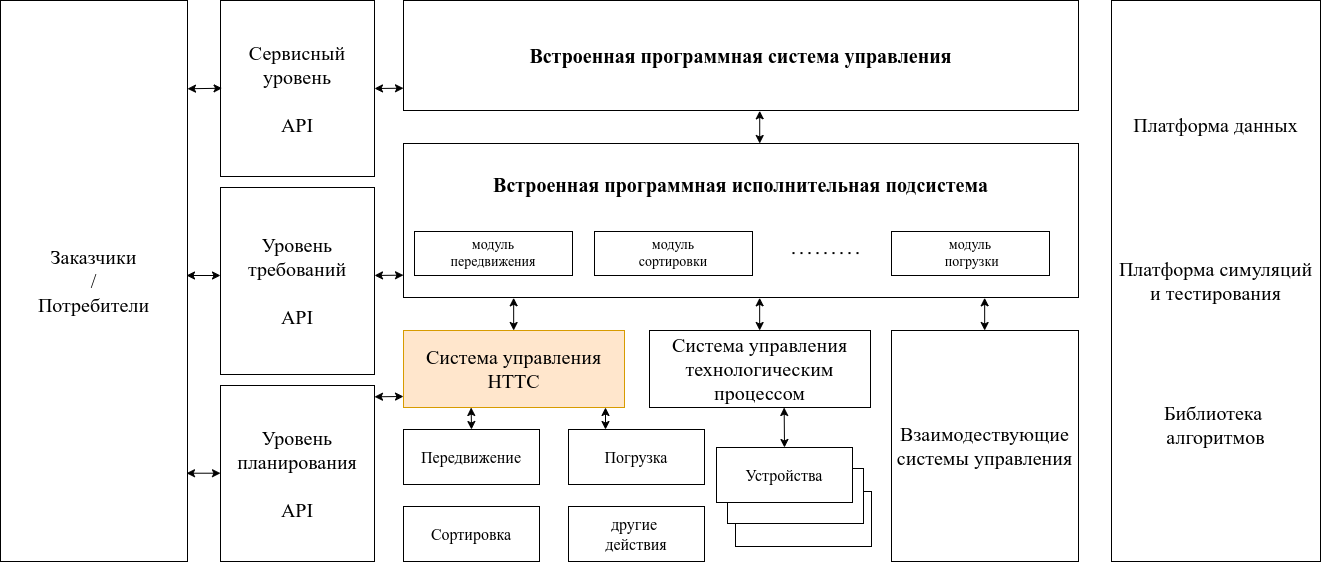

The diagram above was exported from draw.io. Its source (the exported page's mxGraphModel, read from the mxfile embedded in the PNG):
<mxGraphModel dx="2787" dy="1148" grid="1" gridSize="11" guides="1" tooltips="1" connect="1" arrows="1" fold="1" page="1" pageScale="1" pageWidth="1100" pageHeight="850" background="none" math="0" shadow="0">
  <root>
    <mxCell id="0" />
    <mxCell id="1" parent="0" />
    <mxCell id="6KmtZAOlgm-U0TDbHOTj-2" value="Встроенная программная система управления" style="rounded=0;whiteSpace=wrap;html=1;fontSize=20;fontStyle=1;fontFamily=Times New Roman;" parent="1" vertex="1">
      <mxGeometry x="260" y="88" width="675" height="110" as="geometry" />
    </mxCell>
    <mxCell id="6KmtZAOlgm-U0TDbHOTj-34" value="Платформа данных&lt;div&gt;&lt;br&gt;&lt;/div&gt;&lt;div&gt;&lt;br&gt;&lt;/div&gt;&lt;div&gt;&lt;br&gt;&lt;/div&gt;&lt;div&gt;&lt;br&gt;&lt;br&gt;Платформа симуляций и тестирования&lt;/div&gt;&lt;div&gt;&lt;br&gt;&lt;div&gt;&lt;br&gt;&lt;/div&gt;&lt;div&gt;&lt;br&gt;&lt;br&gt;Библиотека&amp;nbsp;&lt;div&gt;алгоритмов&lt;/div&gt;&lt;/div&gt;&lt;/div&gt;" style="rounded=0;whiteSpace=wrap;html=1;fontSize=20;fontFamily=Times New Roman;" parent="1" vertex="1">
      <mxGeometry x="968" y="88" width="209" height="561" as="geometry" />
    </mxCell>
    <mxCell id="uAarmucpYe9Y0cqJR-s9-1" value="Встроенная программная исполнительная подсистема&lt;div&gt;&lt;br&gt;&lt;/div&gt;&lt;div&gt;&lt;br&gt;&lt;/div&gt;&lt;div&gt;&lt;br&gt;&lt;/div&gt;" style="rounded=0;whiteSpace=wrap;html=1;fontSize=20;fontStyle=1;fontFamily=Times New Roman;" vertex="1" parent="1">
      <mxGeometry x="260" y="231" width="675" height="154" as="geometry" />
    </mxCell>
    <mxCell id="uAarmucpYe9Y0cqJR-s9-3" value="Система управления&lt;br&gt;НТТС" style="rounded=0;whiteSpace=wrap;html=1;fontSize=20;fontFamily=Times New Roman;labelBackgroundColor=none;fillColor=#ffe6cc;strokeColor=#d79b00;" vertex="1" parent="1">
      <mxGeometry x="260" y="418" width="221" height="77" as="geometry" />
    </mxCell>
    <mxCell id="uAarmucpYe9Y0cqJR-s9-4" value="Система управления технологическим процессом" style="rounded=0;whiteSpace=wrap;html=1;fontSize=20;fontFamily=Times New Roman;" vertex="1" parent="1">
      <mxGeometry x="506" y="418" width="221" height="77" as="geometry" />
    </mxCell>
    <mxCell id="uAarmucpYe9Y0cqJR-s9-5" value="Взаимодествующие&lt;br&gt;системы управления" style="rounded=0;whiteSpace=wrap;html=1;fontSize=20;fontFamily=Times New Roman;" vertex="1" parent="1">
      <mxGeometry x="748" y="418" width="187" height="231" as="geometry" />
    </mxCell>
    <mxCell id="uAarmucpYe9Y0cqJR-s9-7" value="Передвижение" style="rounded=0;whiteSpace=wrap;html=1;fontSize=16;fontFamily=Times New Roman;" vertex="1" parent="1">
      <mxGeometry x="260" y="517" width="136" height="55" as="geometry" />
    </mxCell>
    <mxCell id="uAarmucpYe9Y0cqJR-s9-9" value="Сервисный уровень&lt;br&gt;&lt;br&gt;API" style="rounded=0;whiteSpace=wrap;html=1;fontSize=20;fontFamily=Times New Roman;" vertex="1" parent="1">
      <mxGeometry x="77" y="88" width="154" height="176" as="geometry" />
    </mxCell>
    <mxCell id="uAarmucpYe9Y0cqJR-s9-10" value="Заказчики&lt;br&gt;/&lt;div&gt;Потребители&lt;/div&gt;" style="rounded=0;whiteSpace=wrap;html=1;fontSize=20;fontFamily=Times New Roman;" vertex="1" parent="1">
      <mxGeometry x="-143" y="88" width="187" height="561" as="geometry" />
    </mxCell>
    <mxCell id="uAarmucpYe9Y0cqJR-s9-11" value="Уровень требований&lt;br&gt;&lt;br&gt;API" style="rounded=0;whiteSpace=wrap;html=1;fontSize=20;fontFamily=Times New Roman;" vertex="1" parent="1">
      <mxGeometry x="77" y="275" width="154" height="187" as="geometry" />
    </mxCell>
    <mxCell id="uAarmucpYe9Y0cqJR-s9-12" value="Уровень планирования&lt;div&gt;&lt;br&gt;&lt;/div&gt;&lt;div&gt;API&lt;/div&gt;" style="rounded=0;whiteSpace=wrap;html=1;fontSize=20;fontFamily=Times New Roman;" vertex="1" parent="1">
      <mxGeometry x="77" y="473" width="154" height="176" as="geometry" />
    </mxCell>
    <mxCell id="uAarmucpYe9Y0cqJR-s9-14" value="модуль&lt;br&gt;передвижения" style="rounded=0;whiteSpace=wrap;html=1;fontSize=14;fontFamily=Times New Roman;" vertex="1" parent="1">
      <mxGeometry x="271" y="319" width="158" height="44" as="geometry" />
    </mxCell>
    <mxCell id="uAarmucpYe9Y0cqJR-s9-15" value="модуль&lt;br&gt;сортировки" style="rounded=0;whiteSpace=wrap;html=1;fontSize=14;fontFamily=Times New Roman;" vertex="1" parent="1">
      <mxGeometry x="451" y="319" width="158" height="44" as="geometry" />
    </mxCell>
    <mxCell id="uAarmucpYe9Y0cqJR-s9-16" value="модуль&lt;br&gt;&amp;nbsp;погрузки" style="rounded=0;whiteSpace=wrap;html=1;fontSize=14;fontFamily=Times New Roman;" vertex="1" parent="1">
      <mxGeometry x="748" y="319" width="158" height="44" as="geometry" />
    </mxCell>
    <mxCell id="uAarmucpYe9Y0cqJR-s9-19" value="" style="endArrow=none;dashed=1;html=1;dashPattern=1 3;strokeWidth=2;rounded=0;" edge="1" parent="1">
      <mxGeometry width="50" height="50" relative="1" as="geometry">
        <mxPoint x="649" y="340.58" as="sourcePoint" />
        <mxPoint x="715" y="340.58" as="targetPoint" />
      </mxGeometry>
    </mxCell>
    <mxCell id="uAarmucpYe9Y0cqJR-s9-20" value="Сортировка" style="rounded=0;whiteSpace=wrap;html=1;fontSize=16;fontFamily=Times New Roman;" vertex="1" parent="1">
      <mxGeometry x="260" y="594" width="136" height="55" as="geometry" />
    </mxCell>
    <mxCell id="uAarmucpYe9Y0cqJR-s9-21" value="Погрузка" style="rounded=0;whiteSpace=wrap;html=1;fontSize=16;fontFamily=Times New Roman;" vertex="1" parent="1">
      <mxGeometry x="425" y="517" width="136" height="55" as="geometry" />
    </mxCell>
    <mxCell id="uAarmucpYe9Y0cqJR-s9-22" value="другие&amp;nbsp;&lt;br&gt;действия" style="rounded=0;whiteSpace=wrap;html=1;fontSize=16;fontFamily=Times New Roman;" vertex="1" parent="1">
      <mxGeometry x="425" y="594" width="136" height="55" as="geometry" />
    </mxCell>
    <mxCell id="uAarmucpYe9Y0cqJR-s9-23" value="" style="rounded=0;whiteSpace=wrap;html=1;fontSize=16;fontFamily=Times New Roman;" vertex="1" parent="1">
      <mxGeometry x="592" y="579" width="136" height="55" as="geometry" />
    </mxCell>
    <mxCell id="uAarmucpYe9Y0cqJR-s9-24" value="" style="rounded=0;whiteSpace=wrap;html=1;fontSize=16;fontFamily=Times New Roman;" vertex="1" parent="1">
      <mxGeometry x="584" y="556" width="136" height="55" as="geometry" />
    </mxCell>
    <mxCell id="uAarmucpYe9Y0cqJR-s9-25" value="Устройства" style="rounded=0;whiteSpace=wrap;html=1;fontSize=16;fontFamily=Times New Roman;" vertex="1" parent="1">
      <mxGeometry x="573" y="535" width="136" height="55" as="geometry" />
    </mxCell>
    <mxCell id="uAarmucpYe9Y0cqJR-s9-26" value="" style="endArrow=classic;startArrow=classic;html=1;rounded=0;entryX=0.009;entryY=0.539;entryDx=0;entryDy=0;entryPerimeter=0;exitX=0.999;exitY=0.17;exitDx=0;exitDy=0;exitPerimeter=0;" edge="1" parent="1">
      <mxGeometry width="50" height="50" relative="1" as="geometry">
        <mxPoint x="44.0030000000001" y="176.25000000000006" as="sourcePoint" />
        <mxPoint x="78.57600000000019" y="175.74400000000003" as="targetPoint" />
      </mxGeometry>
    </mxCell>
    <mxCell id="uAarmucpYe9Y0cqJR-s9-27" value="" style="endArrow=classic;startArrow=classic;html=1;rounded=0;entryX=0.009;entryY=0.539;entryDx=0;entryDy=0;entryPerimeter=0;exitX=0.999;exitY=0.17;exitDx=0;exitDy=0;exitPerimeter=0;" edge="1" parent="1">
      <mxGeometry width="50" height="50" relative="1" as="geometry">
        <mxPoint x="43" y="363" as="sourcePoint" />
        <mxPoint x="77" y="363" as="targetPoint" />
      </mxGeometry>
    </mxCell>
    <mxCell id="uAarmucpYe9Y0cqJR-s9-28" value="" style="endArrow=classic;startArrow=classic;html=1;rounded=0;entryX=0.009;entryY=0.539;entryDx=0;entryDy=0;entryPerimeter=0;exitX=0.999;exitY=0.17;exitDx=0;exitDy=0;exitPerimeter=0;" edge="1" parent="1">
      <mxGeometry width="50" height="50" relative="1" as="geometry">
        <mxPoint x="43" y="560.71" as="sourcePoint" />
        <mxPoint x="77" y="560.71" as="targetPoint" />
      </mxGeometry>
    </mxCell>
    <mxCell id="uAarmucpYe9Y0cqJR-s9-29" value="" style="endArrow=classic;startArrow=classic;html=1;rounded=0;entryX=0.009;entryY=0.539;entryDx=0;entryDy=0;entryPerimeter=0;" edge="1" parent="1">
      <mxGeometry width="50" height="50" relative="1" as="geometry">
        <mxPoint x="231" y="176" as="sourcePoint" />
        <mxPoint x="260" y="175.71" as="targetPoint" />
      </mxGeometry>
    </mxCell>
    <mxCell id="uAarmucpYe9Y0cqJR-s9-30" value="" style="endArrow=classic;startArrow=classic;html=1;rounded=0;entryX=0.009;entryY=0.539;entryDx=0;entryDy=0;entryPerimeter=0;" edge="1" parent="1">
      <mxGeometry width="50" height="50" relative="1" as="geometry">
        <mxPoint x="231" y="362.96000000000004" as="sourcePoint" />
        <mxPoint x="260" y="362.67" as="targetPoint" />
      </mxGeometry>
    </mxCell>
    <mxCell id="uAarmucpYe9Y0cqJR-s9-31" value="" style="endArrow=classic;startArrow=classic;html=1;rounded=0;entryX=0.009;entryY=0.539;entryDx=0;entryDy=0;entryPerimeter=0;" edge="1" parent="1">
      <mxGeometry width="50" height="50" relative="1" as="geometry">
        <mxPoint x="231" y="484.28999999999996" as="sourcePoint" />
        <mxPoint x="260" y="484" as="targetPoint" />
      </mxGeometry>
    </mxCell>
    <mxCell id="uAarmucpYe9Y0cqJR-s9-32" value="" style="endArrow=classic;startArrow=classic;html=1;rounded=0;entryX=0.573;entryY=-0.002;entryDx=0;entryDy=0;entryPerimeter=0;exitX=0.573;exitY=1;exitDx=0;exitDy=0;exitPerimeter=0;" edge="1" parent="1">
      <mxGeometry width="50" height="50" relative="1" as="geometry">
        <mxPoint x="616.2150000000001" y="198.31" as="sourcePoint" />
        <mxPoint x="616.2150000000001" y="231.002" as="targetPoint" />
      </mxGeometry>
    </mxCell>
    <mxCell id="uAarmucpYe9Y0cqJR-s9-33" value="" style="endArrow=classic;startArrow=classic;html=1;rounded=0;entryX=0.573;entryY=-0.002;entryDx=0;entryDy=0;entryPerimeter=0;exitX=0.573;exitY=1;exitDx=0;exitDy=0;exitPerimeter=0;" edge="1" parent="1">
      <mxGeometry width="50" height="50" relative="1" as="geometry">
        <mxPoint x="370.15500000000014" y="385.31" as="sourcePoint" />
        <mxPoint x="370.15500000000014" y="418.002" as="targetPoint" />
      </mxGeometry>
    </mxCell>
    <mxCell id="uAarmucpYe9Y0cqJR-s9-34" value="" style="endArrow=classic;startArrow=classic;html=1;rounded=0;entryX=0.573;entryY=-0.002;entryDx=0;entryDy=0;entryPerimeter=0;exitX=0.573;exitY=1;exitDx=0;exitDy=0;exitPerimeter=0;" edge="1" parent="1">
      <mxGeometry width="50" height="50" relative="1" as="geometry">
        <mxPoint x="616.1550000000002" y="385.31" as="sourcePoint" />
        <mxPoint x="616.1550000000002" y="418.002" as="targetPoint" />
      </mxGeometry>
    </mxCell>
    <mxCell id="uAarmucpYe9Y0cqJR-s9-35" value="" style="endArrow=classic;startArrow=classic;html=1;rounded=0;entryX=0.573;entryY=-0.002;entryDx=0;entryDy=0;entryPerimeter=0;exitX=0.573;exitY=1;exitDx=0;exitDy=0;exitPerimeter=0;" edge="1" parent="1">
      <mxGeometry width="50" height="50" relative="1" as="geometry">
        <mxPoint x="841.1550000000002" y="385.31" as="sourcePoint" />
        <mxPoint x="841.1550000000002" y="418.002" as="targetPoint" />
      </mxGeometry>
    </mxCell>
    <mxCell id="uAarmucpYe9Y0cqJR-s9-36" value="" style="endArrow=classic;startArrow=classic;html=1;rounded=0;exitX=0.573;exitY=1;exitDx=0;exitDy=0;exitPerimeter=0;" edge="1" parent="1">
      <mxGeometry width="50" height="50" relative="1" as="geometry">
        <mxPoint x="327.65500000000014" y="495" as="sourcePoint" />
        <mxPoint x="328" y="517" as="targetPoint" />
      </mxGeometry>
    </mxCell>
    <mxCell id="uAarmucpYe9Y0cqJR-s9-37" value="" style="endArrow=classic;startArrow=classic;html=1;rounded=0;exitX=0.573;exitY=1;exitDx=0;exitDy=0;exitPerimeter=0;" edge="1" parent="1">
      <mxGeometry width="50" height="50" relative="1" as="geometry">
        <mxPoint x="461.9950000000001" y="495" as="sourcePoint" />
        <mxPoint x="462" y="517" as="targetPoint" />
      </mxGeometry>
    </mxCell>
    <mxCell id="uAarmucpYe9Y0cqJR-s9-38" value="" style="endArrow=classic;startArrow=classic;html=1;rounded=0;entryX=0.5;entryY=0;entryDx=0;entryDy=0;exitX=0.573;exitY=1;exitDx=0;exitDy=0;exitPerimeter=0;" edge="1" parent="1" target="uAarmucpYe9Y0cqJR-s9-25">
      <mxGeometry width="50" height="50" relative="1" as="geometry">
        <mxPoint x="640.6550000000002" y="495" as="sourcePoint" />
        <mxPoint x="640.6550000000002" y="527.692" as="targetPoint" />
      </mxGeometry>
    </mxCell>
  </root>
</mxGraphModel>